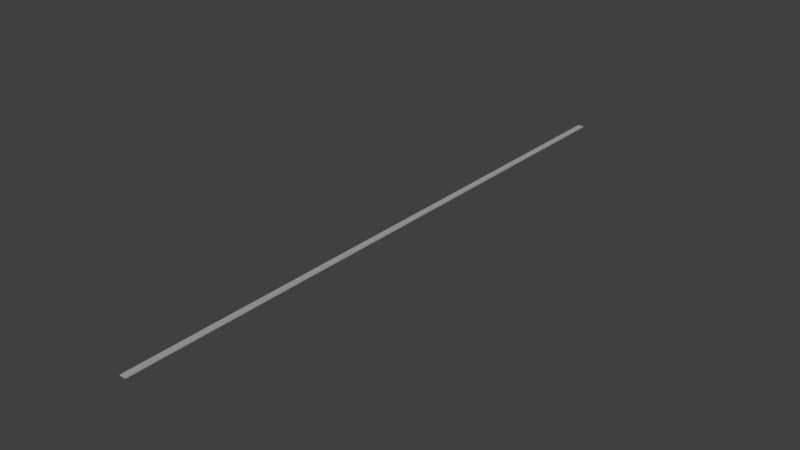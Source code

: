 # Source: platform-single.blend  (saved by Blender 2.69.0; exported with 4.5.12 LTS)
import bpy
from mathutils import Matrix  # noqa: F401  (used for matrix-valued properties, if any)

bpy.ops.wm.read_factory_settings(use_empty=True)
scene = bpy.context.scene
scene.name = 'Scene'

# ---- collections
col_collection_1 = bpy.data.collections.new('Collection 1'); scene.collection.children.link(col_collection_1)

# ---- materials (node trees are filled in below, after node groups)
mat_material = bpy.data.materials.new('Material')
mat_material.alpha_threshold = 0.0
mat_material.use_transparent_shadow = False
mat_material.diffuse_color = (0.402, 0.402, 0.402, 1.0)
mat_material.specular_color = (0.0, 0.0, 0.0)
mat_material.roughness = 0.5
mat_material.line_color = (0.0, 0.0, 0.0, 1.0)

# ---- material node trees

# ---- world
world_world = bpy.data.worlds.new('World'); scene.world = world_world
world_world.color = (0.05088, 0.05088, 0.05088)
world_world.use_sun_shadow = False
world_world.sun_shadow_jitter_overblur = 0.0
world_world.cycles.sampling_method = 'MANUAL'
world_world.cycles.sample_map_resolution = 256

# ---- meshes
me_cube = bpy.data.meshes.new('Cube')
me_cube.from_pydata([(1.0, 1.0, -1.0), (1.0, -1.0, -1.0), (-1.0, -1.0, -1.0), (-1.0, 1.0, -1.0), (1.0, 1.0, 1.0), (1.0, -1.0, 1.0), (-1.0, -1.0, 1.0), (-1.0, 1.0, 1.0)], [], [(0, 1, 2, 3), (4, 7, 6, 5), (0, 4, 5, 1), (1, 5, 6, 2), (2, 6, 7, 3), (4, 0, 3, 7)])
me_cube.materials.append(mat_material)
me_cube.use_remesh_preserve_volume = False
me_cube.use_remesh_preserve_attributes = False
me_cube.use_mirror_vertex_groups = False
me_cube.update()

# ---- objects
ob_cube = bpy.data.objects.new('Cube', me_cube)

# ---- transforms, parenting, visibility, modifiers, constraints
ob_cube.location = (0.0, 193.5, 0.275)
ob_cube.scale = (2.0, 193.5, 0.275)
ob_cube.lock_rotations_4d = False
ob_cube.empty_display_type = 'ARROWS'
ob_cube.lineart.crease_threshold = 0.0

# ---- collection membership
col_collection_1.objects.link(ob_cube)

# ---- scene / render settings (as saved in the file)
scene.frame_start = 1; scene.frame_end = 250; scene.frame_set(1)
scene.render.engine = 'BLENDER_EEVEE_NEXT'
scene.render.image_settings.compression = 90
scene.render.resolution_percentage = 50
scene.render.dither_intensity = 0.0
scene.cycles.use_denoising = False
scene.cycles.samples = 10
scene.cycles.sampling_pattern = 'TABULATED_SOBOL'
scene.cycles.light_sampling_threshold = 0.0
scene.cycles.use_adaptive_sampling = False
scene.cycles.use_light_tree = False
scene.cycles.blur_glossy = 0.0
scene.cycles.volume_bounces = 1
scene.cycles.pixel_filter_type = 'GAUSSIAN'
scene.cycles.sample_clamp_indirect = 0.0
scene.view_settings.view_transform = 'Standard'
bpy.context.view_layer.update()

# ---- added for rendering (the .blend has no active camera and no usable light): camera, sun
cam_auto = bpy.data.cameras.new('AutoCamera')
cam_auto.lens = 50.0
cam_auto.sensor_width = 36.0
cam_auto.clip_end = 6284.3
ob_auto_camera = bpy.data.objects.new('AutoCamera', cam_auto)
scene.collection.objects.link(ob_auto_camera)
ob_auto_camera.location = (358.081, -236.198, 286.74)
ob_auto_camera.rotation_euler = (1.09748, -7.21219e-08, 0.694738)
scene.camera = ob_auto_camera
light_auto_sun = bpy.data.lights.new('AutoSun', 'SUN')
light_auto_sun.energy = 3.0
light_auto_sun.angle = 0.0523599
ob_auto_sun = bpy.data.objects.new('AutoSun', light_auto_sun)
scene.collection.objects.link(ob_auto_sun)
ob_auto_sun.rotation_euler = (0.872665, 0.174533, 0.523599)
bpy.context.view_layer.update()
